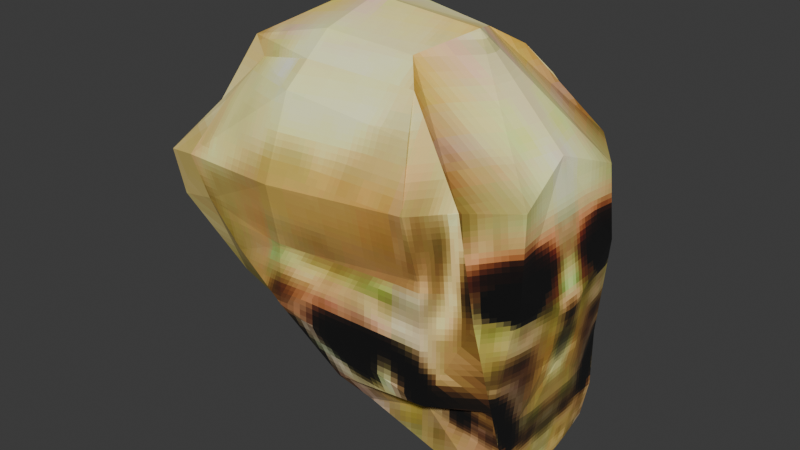 # Source: Skull_Final.blend  (saved by Blender 4.4.32; exported with 4.5.12 LTS)
import bpy
from mathutils import Matrix  # noqa: F401  (used for matrix-valued properties, if any)

bpy.ops.wm.read_factory_settings(use_empty=True)
scene = bpy.context.scene
scene.name = 'Scene'

# ---- collections
col_collection = bpy.data.collections.new('Collection'); scene.collection.children.link(col_collection)

# ---- images (referenced by path relative to the original .blend; pixels are not part of the script)
import os
ASSET_DIR = os.environ.get("B2B_ASSET_DIR", "")  # directory of the original .blend (textures are referenced by path, not embedded)
HERE = os.path.dirname(os.path.abspath(__file__))  # packed textures are extracted next to this script under _unpacked/

def load_image(name, relpath, width, height, colorspace="sRGB"):
    """Load a texture the original file referenced (path relative to the .blend, or extracted next to this script)."""
    p = next((c for c in (os.path.join(HERE, relpath), os.path.join(ASSET_DIR, relpath)) if relpath and os.path.exists(c)), "")
    if p:
        img = bpy.data.images.load(p, check_existing=True)
        img.name = name
    else:  # same state as the original file: an image datablock whose file is absent (Cycles renders it pink)
        img = bpy.data.images.new(name, width, height)
        img.source = "FILE"
        img.filepath = "//" + (relpath or name)
    img.colorspace_settings.name = colorspace
    return img
img_ps1_skull_256x256_png = load_image('ps1_skull_256x256.png', '_unpacked/ps1_skull_256x256.fc9de967.png', 256, 256, 'sRGB')

# ---- materials (node trees are filled in below, after node groups)
mat_skull = bpy.data.materials.new('Skull')
mat_skull.alpha_threshold = 0.0
mat_skull.roughness = 0.5
mat_skull.line_color = (0.0, 0.0, 0.0, 1.0)

# ---- material node trees
mat_skull.use_nodes = True; mat_skull.node_tree.nodes.clear()
_N = mat_skull.node_tree.nodes; _L = mat_skull.node_tree.links
n0 = _N.new('ShaderNodeOutputMaterial'); n0.name = 'Material Output'; n0.location = (300, 300)
n1 = _N.new('ShaderNodeBsdfPrincipled'); n1.name = 'Principled BSDF'; n1.location = (10, 300)
n1.inputs[2].default_value = 1.0
n1.inputs[3].default_value = 1.45
n2 = _N.new('ShaderNodeTexImage'); n2.name = 'Image Texture'; n2.location = (-280, 280)
n2.image = img_ps1_skull_256x256_png
n2.interpolation = 'Closest'
_L.new(n1.outputs[0], n0.inputs[0])
_L.new(n2.outputs[0], n1.inputs[0])
n0.is_active_output = True

# ---- world
world_world = bpy.data.worlds.new('World'); scene.world = world_world
world_world.use_nodes = True; world_world.node_tree.nodes.clear()
_N = world_world.node_tree.nodes; _L = world_world.node_tree.links
n0 = _N.new('ShaderNodeOutputWorld'); n0.name = 'World Output'; n0.location = (300, 300)
n1 = _N.new('ShaderNodeBackground'); n1.name = 'Background'; n1.location = (10, 300)
n1.inputs[0].default_value = (0.05088, 0.05088, 0.05088, 1.0)
_L.new(n1.outputs[0], n0.inputs[0])
n0.is_active_output = True
world_world.color = (0.05088, 0.05088, 0.05088)
world_world.sun_shadow_jitter_overblur = 0.0

# ---- meshes
me_cube = bpy.data.meshes.new('Cube')
me_cube.from_pydata([(0.5343, 0.4573, 0.6777), (0.8519, 0.3417, -0.7791), (0.4958, 0.0, 0.961), (0.8367, 0.0, -0.924), (-0.4183, 0.432, 0.5917), (0.1888, 0.3417, -0.5398), (-0.2366, 0.0, 0.9316), (0.2723, 0.0, -0.6278), (0.6444, 0.5332, 0.1934), (-0.7038, 0.0, 0.1017), (0.9682, 0.0, -0.04547), (-0.4791, 0.508, 0.1681), (-0.4861, 0.0, 0.7226), (0.6178, 0.5902, 0.4624), (0.881, 0.0, 0.567), (-0.5057, 0.565, 0.3764), (0.6707, 0.5346, -0.328), (0.9202, 0.0, -0.2921), (-0.2968, 0.5207, -0.004791), (-0.5063, 0.0, -0.2395), (0.5988, 0.4003, -0.4448), (0.8937, 0.0, -0.5492), (0.1508, 0.4461, -0.4333), (0.1508, 0.0, -0.4618), (0.2154, 0.2267, -0.5753), (0.371, 0.2315, 0.8923), (-0.3847, 0.2773, 0.8316), (0.8519, 0.2267, -0.8297), (0.9392, 0.3153, 0.1207), (-0.7038, 0.3153, 0.1017), (0.9232, 0.2829, 0.4529), (-0.7303, 0.3153, 0.3131), (-0.01631, 0.2235, -0.359), (0.8937, 0.2235, -0.4668), (0.8937, 0.2203, -0.5777), (0.1508, 0.2203, -0.4903), (0.2469, 0.3417, -0.5968), (0.0, 0.0, 1.0), (0.5653, 0.0, -0.8243), (-5.552e-17, 0.5031, 0.75), (-7.028e-19, 0.5791, 0.1365), (-1.406e-18, 0.636, 0.4169), (3.654e-17, 0.5917, -0.12), (0.1671, 0.4461, -0.4599), (0.2469, 0.2267, -0.6474), (-1.546e-17, 0.2773, 0.9304), (-0.3044, 0.3191, 0.7654), (0.8519, 0.2842, -0.8044), (-0.7038, 0.4472, 0.1001), (-0.7303, 0.4757, 0.31), (-0.5063, 0.3111, -0.2632), (0.1508, 0.3269, -0.5014), (0.2154, 0.2842, -0.5499), (0.4697, 0.3444, 0.8135), (0.8316, 0.4472, 0.03682), (0.7734, 0.4757, 0.4815), (0.87, 0.3694, -0.3601), (0.8937, 0.3269, -0.5888), (-3.549e-17, 0.3902, 0.8402), (0.2469, 0.2842, -0.6221)], [], [(45, 26, 6, 37), (49, 46, 4, 15), (44, 27, 3, 38), (30, 25, 2, 14), (41, 39, 0, 13), (42, 40, 8, 16), (33, 28, 10, 17), (50, 48, 11, 18), (40, 41, 13, 8), (28, 30, 14, 10), (48, 49, 15, 11), (51, 50, 18, 22), (34, 33, 17, 21), (43, 42, 16, 20), (36, 43, 20, 1), (27, 34, 21, 3), (52, 51, 22, 5), (7, 23, 35, 24), (47, 57, 34, 27), (57, 56, 33, 34), (23, 19, 32, 35), (9, 12, 31, 29), (54, 55, 30, 28), (19, 9, 29, 32), (56, 54, 28, 33), (55, 53, 25, 30), (59, 47, 27, 44), (12, 6, 26, 31), (58, 46, 26, 45), (53, 58, 45, 25), (52, 59, 44, 24), (5, 22, 43, 36), (22, 18, 42, 43), (11, 15, 41, 40), (18, 11, 40, 42), (15, 4, 39, 41), (24, 44, 38, 7), (25, 45, 37, 2), (5, 36, 59, 52), (0, 39, 58, 53), (39, 4, 46, 58), (36, 1, 47, 59), (13, 0, 53, 55), (16, 8, 54, 56), (8, 13, 55, 54), (20, 16, 56, 57), (1, 20, 57, 47), (24, 35, 51, 52), (35, 32, 50, 51), (29, 31, 49, 48), (32, 29, 48, 50), (31, 26, 46, 49)])
_uv = me_cube.uv_layers.new(name='UVMap')
_uv.uv.foreach_set('vector', [0.1785, 0.347, 0.2457, 0.3402, 0.2116, 0.3816, 0.1719, 0.3879, 0.09162, 0.321, 0.1089, 0.3712, 0.09643, 0.3521, 0.08178, 0.3284, 0.8898, 0.09616, 0.8898, 0.06302, 0.8486, 0.04587, 0.8486, 0.064, 0.9, 0.2962, 0.8907, 0.3761, 0.8486, 0.3886, 0.8486, 0.3169, 0.5443, 0.282, 0.5443, 0.3362, 0.4573, 0.3245, 0.4437, 0.2894, 0.5199, 0.1887, 0.5443, 0.2364, 0.4394, 0.2456, 0.4351, 0.1607, 0.8892, 0.129, 0.9059, 0.2358, 0.8486, 0.2056, 0.8486, 0.1608, 0.1098, 0.2579, 0.09476, 0.2979, 0.08806, 0.3054, 0.08666, 0.2864, 0.5443, 0.2364, 0.5443, 0.282, 0.4437, 0.2894, 0.4394, 0.2456, 0.9059, 0.2358, 0.9, 0.2962, 0.8486, 0.3169, 0.8486, 0.2056, 0.09476, 0.2979, 0.09162, 0.321, 0.08178, 0.3284, 0.08806, 0.3054, 0.108, 0.2317, 0.1098, 0.2579, 0.08666, 0.2864, 0.09488, 0.2392, 0.8886, 0.1088, 0.8892, 0.129, 0.8486, 0.1608, 0.8486, 0.114, 0.4976, 0.1393, 0.5199, 0.1887, 0.4351, 0.1607, 0.4488, 0.1193, 0.4904, 0.118, 0.4976, 0.1393, 0.4488, 0.1193, 0.4076, 0.06485, 0.8898, 0.06302, 0.8886, 0.1088, 0.8486, 0.114, 0.8486, 0.04587, 0.9002, 0.1139, 0.908, 0.1227, 0.9297, 0.1351, 0.9107, 0.1157, 0.8486, 0.09973, 0.8486, 0.1299, 0.8886, 0.1247, 0.8898, 0.1093, 0.9002, 0.06762, 0.908, 0.1068, 0.8886, 0.1088, 0.8898, 0.06302, 0.908, 0.1068, 0.9157, 0.1484, 0.8892, 0.129, 0.8886, 0.1088, 0.144, 0.236, 0.144, 0.2605, 0.1194, 0.2473, 0.1198, 0.2329, 0.144, 0.2981, 0.144, 0.3665, 0.1093, 0.3214, 0.1093, 0.2981, 0.9299, 0.2206, 0.9351, 0.3014, 0.9, 0.2962, 0.9059, 0.2358, 0.144, 0.2605, 0.144, 0.2981, 0.1093, 0.2981, 0.1194, 0.2473, 0.9157, 0.1484, 0.9299, 0.2206, 0.9059, 0.2358, 0.8892, 0.129, 0.9351, 0.3014, 0.9112, 0.3618, 0.8907, 0.3761, 0.9, 0.2962, 0.9002, 0.1008, 0.9002, 0.06762, 0.8898, 0.06302, 0.8898, 0.09616, 0.144, 0.3665, 0.144, 0.3895, 0.1135, 0.3785, 0.1093, 0.3214, 0.1814, 0.3205, 0.2324, 0.3254, 0.2457, 0.3402, 0.1785, 0.347, 0.09361, 0.3143, 0.1814, 0.3205, 0.1785, 0.347, 0.1099, 0.341, 0.9002, 0.1139, 0.9002, 0.1008, 0.8898, 0.09616, 0.8898, 0.1093, 0.9107, 0.1157, 0.9297, 0.1351, 0.9297, 0.1302, 0.9107, 0.1054, 0.9297, 0.1351, 0.9432, 0.213, 0.9562, 0.1921, 0.9297, 0.1302, 0.634, 0.2474, 0.6383, 0.2813, 0.5443, 0.282, 0.5443, 0.2364, 0.6043, 0.2192, 0.634, 0.2474, 0.5443, 0.2364, 0.5199, 0.1887, 0.6383, 0.2813, 0.6241, 0.3163, 0.5443, 0.3362, 0.5443, 0.282, 0.8898, 0.1093, 0.8898, 0.09616, 0.8486, 0.064, 0.8486, 0.09973, 0.1099, 0.341, 0.1785, 0.347, 0.1719, 0.3879, 0.08565, 0.3751, 0.9107, 0.1157, 0.9107, 0.1054, 0.9002, 0.1008, 0.9002, 0.1139, 0.4573, 0.3245, 0.5443, 0.3362, 0.5443, 0.3509, 0.4678, 0.3466, 0.5443, 0.3362, 0.6241, 0.3163, 0.6056, 0.3446, 0.5443, 0.3509, 0.9107, 0.1054, 0.9107, 0.07222, 0.9002, 0.06762, 0.9002, 0.1008, 0.4437, 0.2894, 0.4573, 0.3245, 0.4678, 0.3466, 0.3969, 0.2886, 0.4351, 0.1607, 0.4394, 0.2456, 0.3874, 0.2162, 0.4154, 0.1584, 0.4394, 0.2456, 0.4437, 0.2894, 0.3969, 0.2886, 0.3874, 0.2162, 0.4488, 0.1193, 0.4351, 0.1607, 0.4154, 0.1584, 0.4096, 0.1007, 0.4076, 0.06485, 0.4488, 0.1193, 0.4096, 0.1007, 0.4076, 0.06073, 0.8898, 0.1093, 0.8886, 0.1247, 0.908, 0.1227, 0.9002, 0.1139, 0.1198, 0.2329, 0.1194, 0.2473, 0.1098, 0.2579, 0.108, 0.2317, 0.1093, 0.2981, 0.1093, 0.3214, 0.09162, 0.321, 0.09476, 0.2979, 0.1194, 0.2473, 0.1093, 0.2981, 0.09476, 0.2979, 0.1098, 0.2579, 0.1093, 0.3214, 0.1135, 0.3785, 0.1089, 0.3712, 0.09162, 0.321])
me_cube.materials.append(mat_skull)
me_cube.use_mirror_vertex_groups = False
me_cube.update()

# ---- objects
ob_cube = bpy.data.objects.new('Cube', me_cube)

# ---- transforms, parenting, visibility, modifiers, constraints
ob_cube.location = (0.0, 0.0, 0.0)
ob_cube.lock_rotations_4d = False
ob_cube.empty_display_type = 'ARROWS'
ob_cube.lineart.crease_threshold = 0.0
_m = ob_cube.modifiers.new('Mirror', 'MIRROR')
_m.use_axis = (False, True, False)
_m.use_clip = True

# ---- collection membership
col_collection.objects.link(ob_cube)

# ---- scene / render settings (as saved in the file)
scene.frame_start = 1; scene.frame_end = 250; scene.frame_set(1)
scene.render.engine = 'BLENDER_EEVEE_NEXT'
bpy.context.view_layer.update()

# ---- added for rendering (the .blend has no active camera and no usable light): camera, sun
cam_auto = bpy.data.cameras.new('AutoCamera')
cam_auto.lens = 50.0
cam_auto.sensor_width = 36.0
cam_auto.clip_end = 1000.0
ob_auto_camera = bpy.data.objects.new('AutoCamera', cam_auto)
scene.collection.objects.link(ob_auto_camera)
ob_auto_camera.location = (2.76924, -3.18034, 2.15821)
ob_auto_camera.rotation_euler = (1.09748, -7.21219e-08, 0.694738)
scene.camera = ob_auto_camera
light_auto_sun = bpy.data.lights.new('AutoSun', 'SUN')
light_auto_sun.energy = 3.0
light_auto_sun.angle = 0.0523599
ob_auto_sun = bpy.data.objects.new('AutoSun', light_auto_sun)
scene.collection.objects.link(ob_auto_sun)
ob_auto_sun.rotation_euler = (0.872665, 0.174533, 0.523599)
bpy.context.view_layer.update()
